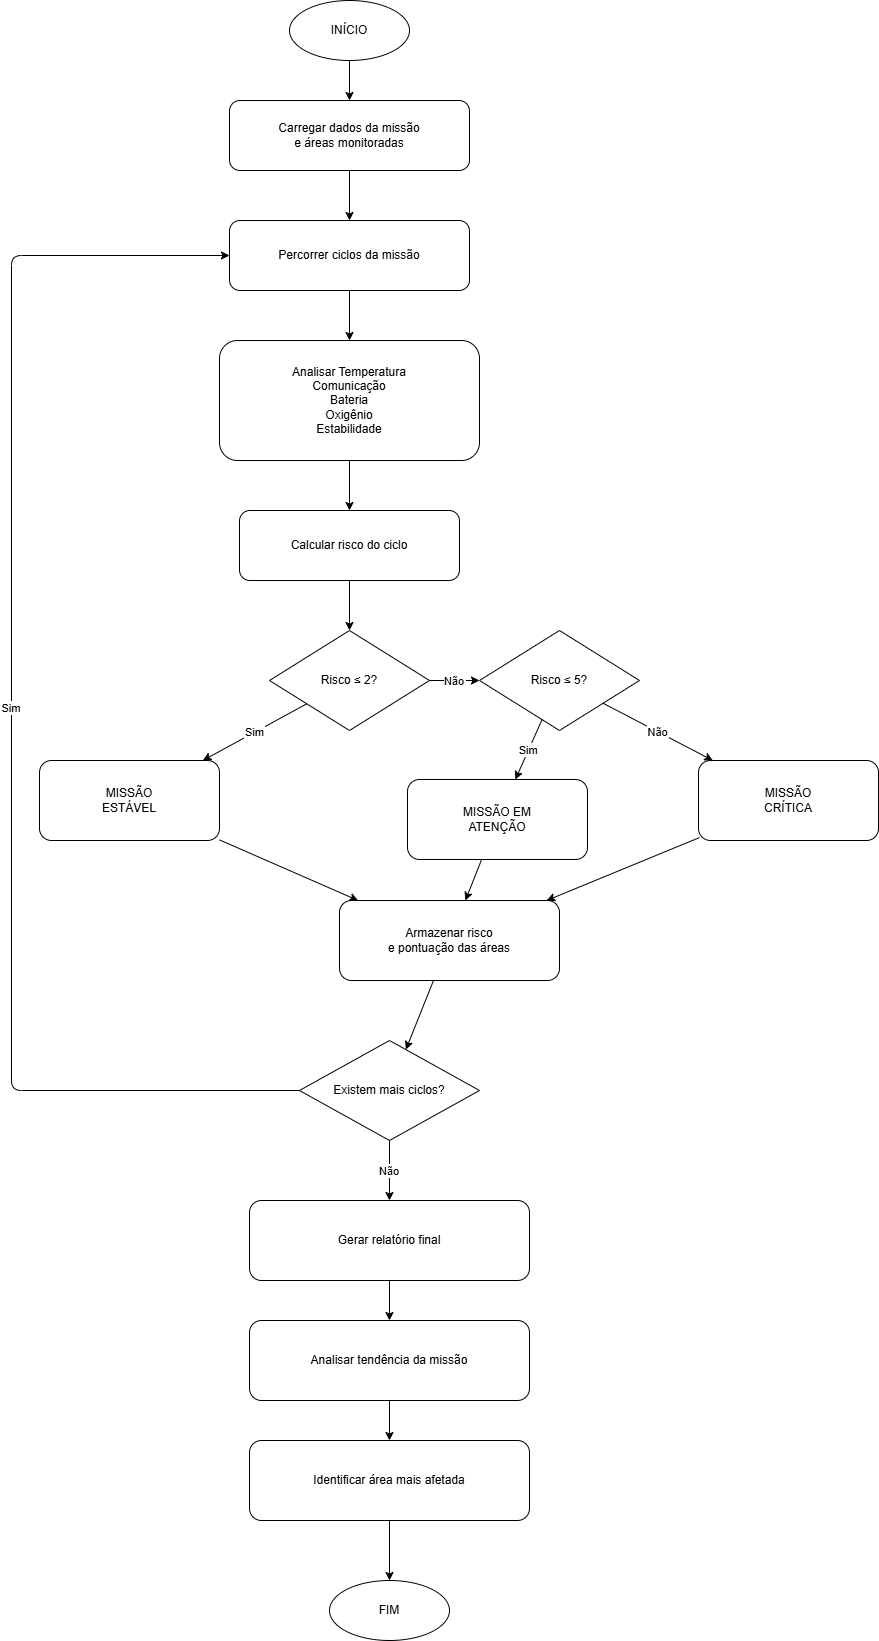

The diagram above was exported from draw.io. Its source (the exported page's mxGraphModel, read from the mxfile embedded in the PNG):
<mxGraphModel dx="1278" dy="705" grid="1" gridSize="10" guides="1" tooltips="1" connect="1" arrows="1" fold="1" page="1" pageScale="1" pageWidth="827" pageHeight="1169" math="0" shadow="0">
  <root>
    <mxCell id="0" />
    <mxCell id="1" parent="0" />
    <mxCell id="inicio" parent="1" style="ellipse;whiteSpace=wrap;html=1;" value="INÍCIO" vertex="1">
      <mxGeometry height="60" width="120" x="751" y="20" as="geometry" />
    </mxCell>
    <mxCell id="dados" parent="1" style="rounded=1;whiteSpace=wrap;html=1;" value="Carregar dados da missão&#10;e áreas monitoradas" vertex="1">
      <mxGeometry height="70" width="240" x="691" y="120" as="geometry" />
    </mxCell>
    <mxCell id="loop" parent="1" style="rounded=1;whiteSpace=wrap;html=1;" value="Percorrer ciclos da missão" vertex="1">
      <mxGeometry height="70" width="240" x="691" y="240" as="geometry" />
    </mxCell>
    <mxCell id="analise" parent="1" style="rounded=1;whiteSpace=wrap;html=1;" value="Analisar Temperatura&#10;Comunicação&#10;Bateria&#10;Oxigênio&#10;Estabilidade" vertex="1">
      <mxGeometry height="120" width="260" x="681" y="360" as="geometry" />
    </mxCell>
    <mxCell id="risco" parent="1" style="rounded=1;whiteSpace=wrap;html=1;" value="Calcular risco do ciclo" vertex="1">
      <mxGeometry height="70" width="220" x="701" y="530" as="geometry" />
    </mxCell>
    <mxCell id="decisao1" parent="1" style="rhombus;whiteSpace=wrap;html=1;" value="Risco ≤ 2?" vertex="1">
      <mxGeometry height="100" width="160" x="731" y="650" as="geometry" />
    </mxCell>
    <mxCell id="estavel" parent="1" style="rounded=1;whiteSpace=wrap;html=1;" value="MISSÃO&#10;ESTÁVEL" vertex="1">
      <mxGeometry height="80" width="180" x="501" y="780" as="geometry" />
    </mxCell>
    <mxCell id="decisao2" parent="1" style="rhombus;whiteSpace=wrap;html=1;" value="Risco ≤ 5?" vertex="1">
      <mxGeometry height="100" width="160" x="941" y="650" as="geometry" />
    </mxCell>
    <mxCell id="atencao" parent="1" style="rounded=1;whiteSpace=wrap;html=1;" value="MISSÃO EM&#10;ATENÇÃO" vertex="1">
      <mxGeometry height="80" width="180" x="869" y="799" as="geometry" />
    </mxCell>
    <mxCell id="critica" parent="1" style="rounded=1;whiteSpace=wrap;html=1;" value="MISSÃO&#10;CRÍTICA" vertex="1">
      <mxGeometry height="80" width="180" x="1160" y="780" as="geometry" />
    </mxCell>
    <mxCell id="armazenar" parent="1" style="rounded=1;whiteSpace=wrap;html=1;" value="Armazenar risco&#10;e pontuação das áreas" vertex="1">
      <mxGeometry height="80" width="220" x="801" y="920" as="geometry" />
    </mxCell>
    <mxCell id="maisciclos" parent="1" style="rhombus;whiteSpace=wrap;html=1;" value="Existem mais ciclos?" vertex="1">
      <mxGeometry height="100" width="180" x="761" y="1060" as="geometry" />
    </mxCell>
    <mxCell id="relatorio" parent="1" style="rounded=1;whiteSpace=wrap;html=1;" value="Gerar relatório final" vertex="1">
      <mxGeometry height="80" width="280" x="711" y="1220" as="geometry" />
    </mxCell>
    <mxCell id="tendencia" parent="1" style="rounded=1;whiteSpace=wrap;html=1;" value="Analisar tendência da missão" vertex="1">
      <mxGeometry height="80" width="280" x="711" y="1340" as="geometry" />
    </mxCell>
    <mxCell id="area" parent="1" style="rounded=1;whiteSpace=wrap;html=1;" value="Identificar área mais afetada" vertex="1">
      <mxGeometry height="80" width="280" x="711" y="1460" as="geometry" />
    </mxCell>
    <mxCell id="fim" parent="1" style="ellipse;whiteSpace=wrap;html=1;" value="FIM" vertex="1">
      <mxGeometry height="60" width="120" x="791" y="1600" as="geometry" />
    </mxCell>
    <mxCell id="e1" edge="1" parent="1" source="inicio" target="dados">
      <mxGeometry relative="1" as="geometry" />
    </mxCell>
    <mxCell id="e2" edge="1" parent="1" source="dados" target="loop">
      <mxGeometry relative="1" as="geometry" />
    </mxCell>
    <mxCell id="e3" edge="1" parent="1" source="loop" target="analise">
      <mxGeometry relative="1" as="geometry" />
    </mxCell>
    <mxCell id="e4" edge="1" parent="1" source="analise" target="risco">
      <mxGeometry relative="1" as="geometry" />
    </mxCell>
    <mxCell id="e5" edge="1" parent="1" source="risco" target="decisao1">
      <mxGeometry relative="1" as="geometry" />
    </mxCell>
    <mxCell id="e6" edge="1" parent="1" source="decisao1" target="estavel" value="Sim">
      <mxGeometry relative="1" as="geometry" />
    </mxCell>
    <mxCell id="e7" edge="1" parent="1" source="decisao1" target="decisao2" value="Não">
      <mxGeometry relative="1" as="geometry" />
    </mxCell>
    <mxCell id="e8" edge="1" parent="1" source="decisao2" target="atencao" value="Sim">
      <mxGeometry relative="1" as="geometry" />
    </mxCell>
    <mxCell id="e9" edge="1" parent="1" source="decisao2" value="Não">
      <mxGeometry relative="1" as="geometry">
        <mxPoint x="1174.3333333333335" y="780" as="targetPoint" />
      </mxGeometry>
    </mxCell>
    <mxCell id="e10" edge="1" parent="1" source="estavel" target="armazenar">
      <mxGeometry relative="1" as="geometry" />
    </mxCell>
    <mxCell id="e11" edge="1" parent="1" source="atencao" target="armazenar">
      <mxGeometry relative="1" as="geometry" />
    </mxCell>
    <mxCell id="e12" edge="1" parent="1" target="armazenar">
      <mxGeometry relative="1" as="geometry">
        <mxPoint x="1161" y="857.0588235294117" as="sourcePoint" />
      </mxGeometry>
    </mxCell>
    <mxCell id="e13" edge="1" parent="1" source="armazenar" target="maisciclos">
      <mxGeometry relative="1" as="geometry" />
    </mxCell>
    <mxCell id="e14" edge="1" parent="1" source="maisciclos" style="entryX=0;entryY=0.5;entryDx=0;entryDy=0;exitX=0;exitY=0.5;exitDx=0;exitDy=0;" target="loop" value="Sim">
      <mxGeometry relative="1" as="geometry">
        <Array as="points">
          <mxPoint x="473" y="1110" />
          <mxPoint x="473" y="275" />
        </Array>
        <mxPoint x="652.9999999999998" y="1110" as="sourcePoint" />
        <mxPoint x="582.9999999999998" y="275" as="targetPoint" />
      </mxGeometry>
    </mxCell>
    <mxCell id="e15" edge="1" parent="1" source="maisciclos" target="relatorio" value="Não">
      <mxGeometry relative="1" as="geometry" />
    </mxCell>
    <mxCell id="e16" edge="1" parent="1" source="relatorio" target="tendencia">
      <mxGeometry relative="1" as="geometry" />
    </mxCell>
    <mxCell id="e17" edge="1" parent="1" source="tendencia" target="area">
      <mxGeometry relative="1" as="geometry" />
    </mxCell>
    <mxCell id="e18" edge="1" parent="1" source="area" target="fim">
      <mxGeometry relative="1" as="geometry" />
    </mxCell>
  </root>
</mxGraphModel>